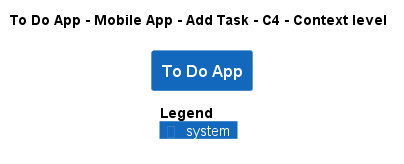

The diagram above was rendered by PlantUML. Its source (embedded in the PNG):
@startuml
!pragma layout smetana
!include ..\..\..\..\..\..\.c4s\C4_Context.puml

AddElementTag("state:new", $bgColor=green, $fontColor=#ffffff, $borderColor=green, $shadowing="False")
AddElementTag("state:changed", $bgColor=orange, $fontColor=#ffffff, $borderColor=orange, $shadowing="False")
AddElementTag("state:removed", $bgColor=red, $fontColor=#ffffff, $borderColor=red, $shadowing="False")

AddRelTag("state:new", $textColor=green, $lineColor=green)
AddRelTag("state:changed", $textColor=orange, $lineColor=orange)
AddRelTag("state:removed", $textColor=red, $lineColor=red)

SHOW_PERSON_PORTRAIT()
LAYOUT_TOP_DOWN()

skinparam linetype polyline

title To Do App - Mobile App - Add Task - C4 - Context level

System(ToDoAppExample.SoftwareSystems.ToDoApp, "To Do App", "")



SHOW_LEGEND()
@enduml